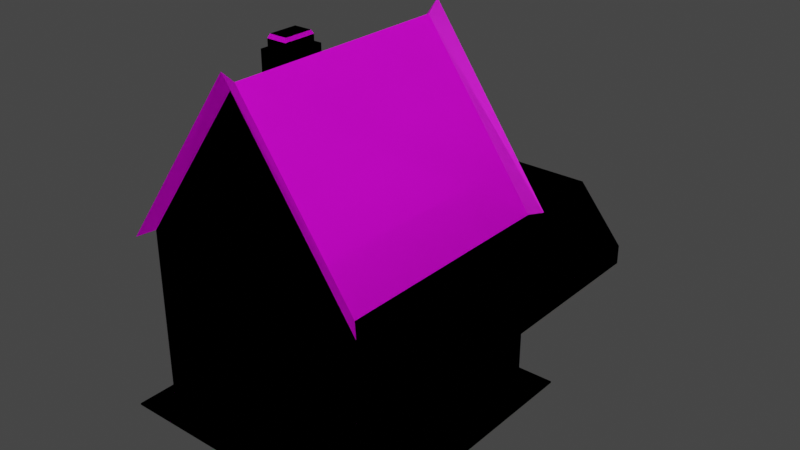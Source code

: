 # Source: Blacksmith_Hoot.blend  (saved by Blender 2.80.75; exported with 4.5.12 LTS)
import bpy
from mathutils import Matrix  # noqa: F401  (used for matrix-valued properties, if any)

bpy.ops.wm.read_factory_settings(use_empty=True)
scene = bpy.context.scene
scene.name = 'Scene'

# ---- collections
col_collection = bpy.data.collections.new('Collection'); scene.collection.children.link(col_collection)

# ---- images (referenced by path relative to the original .blend; pixels are not part of the script)
import os
ASSET_DIR = os.environ.get("B2B_ASSET_DIR", "")  # directory of the original .blend (textures are referenced by path, not embedded)
HERE = os.path.dirname(os.path.abspath(__file__))  # packed textures are extracted next to this script under _unpacked/

def load_image(name, relpath, width, height, colorspace="sRGB"):
    """Load a texture the original file referenced (path relative to the .blend, or extracted next to this script)."""
    p = next((c for c in (os.path.join(HERE, relpath), os.path.join(ASSET_DIR, relpath)) if relpath and os.path.exists(c)), "")
    if p:
        img = bpy.data.images.load(p, check_existing=True)
        img.name = name
    else:  # same state as the original file: an image datablock whose file is absent (Cycles renders it pink)
        img = bpy.data.images.new(name, width, height)
        img.source = "FILE"
        img.filepath = "//" + (relpath or name)
    img.colorspace_settings.name = colorspace
    return img
img_roof_jpg = load_image('Roof.jpg', 'textures/Roof.jpg', 1024, 1024, 'sRGB')
img_walls_png = load_image('Walls.png', 'textures/Walls.png', 1024, 1024, 'sRGB')
img_foundation_jpg = load_image('Foundation.jpg', 'textures/Foundation.jpg', 1024, 1024, 'sRGB')
img_wall_beams_jpg = load_image('Wall Beams.jpg', 'textures/Wall Beams.jpg', 1024, 1024, 'sRGB')
img_window_jpg = load_image('Window.jpg', 'textures/Window.jpg', 1024, 1024, 'sRGB')
img_door_jpg = load_image('Door.jpg', 'textures/Door.jpg', 1024, 1024, 'sRGB')

# ---- materials (node trees are filled in below, after node groups)
mat_roof = bpy.data.materials.new('Roof')
mat_roof.alpha_threshold = 0.0
mat_roof.use_transparent_shadow = False
mat_roof.line_color = (0.0, 0.0, 0.0, 1.0)
mat_walls = bpy.data.materials.new('Walls')
mat_walls.alpha_threshold = 0.0
mat_walls.use_transparent_shadow = False
mat_walls.line_color = (0.0, 0.0, 0.0, 1.0)
mat_foundation = bpy.data.materials.new('Foundation')
mat_foundation.alpha_threshold = 0.0
mat_foundation.use_transparent_shadow = False
mat_foundation.line_color = (0.0, 0.0, 0.0, 1.0)
mat_beams = bpy.data.materials.new('Beams')
mat_beams.alpha_threshold = 0.0
mat_beams.use_transparent_shadow = False
mat_beams.line_color = (0.0, 0.0, 0.0, 1.0)
mat_window = bpy.data.materials.new('Window')
mat_window.alpha_threshold = 0.0
mat_window.use_transparent_shadow = False
mat_window.line_color = (0.0, 0.0, 0.0, 1.0)
mat_door = bpy.data.materials.new('Door')
mat_door.alpha_threshold = 0.0
mat_door.use_transparent_shadow = False
mat_door.line_color = (0.0, 0.0, 0.0, 1.0)

# ---- material node trees
mat_roof.use_nodes = True; mat_roof.node_tree.nodes.clear()
_N = mat_roof.node_tree.nodes; _L = mat_roof.node_tree.links
n0 = _N.new('ShaderNodeOutputMaterial'); n0.name = 'Material Output'; n0.location = (300, 300)
n1 = _N.new('ShaderNodeBsdfPrincipled'); n1.name = 'Principled BSDF'; n1.location = (10, 300)
n1.distribution = 'GGX'
n1.subsurface_method = 'BURLEY'
n1.inputs[2].default_value = 0.4
n1.inputs[3].default_value = 1.45
n1.inputs[27].default_value = (0.0, 0.0, 0.0, 1.0)
n1.inputs[28].default_value = 1.0
n2 = _N.new('ShaderNodeTexImage'); n2.name = 'Image Texture'; n2.location = (-325, 249)
n2.image = img_roof_jpg
_L.new(n1.outputs[0], n0.inputs[0])
_L.new(n2.outputs[0], n1.inputs[0])
n0.is_active_output = True
mat_walls.use_nodes = True; mat_walls.node_tree.nodes.clear()
_N = mat_walls.node_tree.nodes; _L = mat_walls.node_tree.links
n0 = _N.new('ShaderNodeOutputMaterial'); n0.name = 'Material Output'; n0.location = (300, 300)
n1 = _N.new('ShaderNodeBsdfPrincipled'); n1.name = 'Principled BSDF'; n1.location = (10, 300)
n1.distribution = 'GGX'
n1.subsurface_method = 'BURLEY'
n1.inputs[2].default_value = 0.4
n1.inputs[3].default_value = 1.45
n1.inputs[27].default_value = (0.0, 0.0, 0.0, 1.0)
n1.inputs[28].default_value = 1.0
n2 = _N.new('ShaderNodeTexImage'); n2.name = 'Image Texture'; n2.location = (-325, 249)
n2.image = img_walls_png
_L.new(n1.outputs[0], n0.inputs[0])
_L.new(n2.outputs[0], n1.inputs[0])
n0.is_active_output = True
mat_foundation.use_nodes = True; mat_foundation.node_tree.nodes.clear()
_N = mat_foundation.node_tree.nodes; _L = mat_foundation.node_tree.links
n0 = _N.new('ShaderNodeOutputMaterial'); n0.name = 'Material Output'; n0.location = (300, 300)
n1 = _N.new('ShaderNodeBsdfPrincipled'); n1.name = 'Principled BSDF'; n1.location = (10, 300)
n1.distribution = 'GGX'
n1.subsurface_method = 'BURLEY'
n1.inputs[2].default_value = 0.4
n1.inputs[3].default_value = 1.45
n1.inputs[27].default_value = (0.0, 0.0, 0.0, 1.0)
n1.inputs[28].default_value = 1.0
n2 = _N.new('ShaderNodeTexImage'); n2.name = 'Image Texture'; n2.location = (-325, 249)
n2.image = img_foundation_jpg
_L.new(n1.outputs[0], n0.inputs[0])
_L.new(n2.outputs[0], n1.inputs[0])
n0.is_active_output = True
mat_beams.use_nodes = True; mat_beams.node_tree.nodes.clear()
_N = mat_beams.node_tree.nodes; _L = mat_beams.node_tree.links
n0 = _N.new('ShaderNodeOutputMaterial'); n0.name = 'Material Output'; n0.location = (300, 300)
n1 = _N.new('ShaderNodeBsdfPrincipled'); n1.name = 'Principled BSDF'; n1.location = (10, 300)
n1.distribution = 'GGX'
n1.subsurface_method = 'BURLEY'
n1.inputs[2].default_value = 0.4
n1.inputs[3].default_value = 1.45
n1.inputs[27].default_value = (0.0, 0.0, 0.0, 1.0)
n1.inputs[28].default_value = 1.0
n2 = _N.new('ShaderNodeTexImage'); n2.name = 'Image Texture'; n2.location = (-325, 249)
n2.image = img_wall_beams_jpg
_L.new(n1.outputs[0], n0.inputs[0])
_L.new(n2.outputs[0], n1.inputs[0])
n0.is_active_output = True
mat_window.use_nodes = True; mat_window.node_tree.nodes.clear()
_N = mat_window.node_tree.nodes; _L = mat_window.node_tree.links
n0 = _N.new('ShaderNodeOutputMaterial'); n0.name = 'Material Output'; n0.location = (300, 300)
n1 = _N.new('ShaderNodeBsdfPrincipled'); n1.name = 'Principled BSDF'; n1.location = (10, 300)
n1.distribution = 'GGX'
n1.subsurface_method = 'BURLEY'
n1.inputs[2].default_value = 0.4
n1.inputs[3].default_value = 1.45
n1.inputs[27].default_value = (0.0, 0.0, 0.0, 1.0)
n1.inputs[28].default_value = 1.0
n2 = _N.new('ShaderNodeTexImage'); n2.name = 'Image Texture'; n2.location = (-325, 249)
n2.image = img_window_jpg
_L.new(n1.outputs[0], n0.inputs[0])
_L.new(n2.outputs[0], n1.inputs[0])
n0.is_active_output = True
mat_door.use_nodes = True; mat_door.node_tree.nodes.clear()
_N = mat_door.node_tree.nodes; _L = mat_door.node_tree.links
n0 = _N.new('ShaderNodeOutputMaterial'); n0.name = 'Material Output'; n0.location = (300, 300)
n1 = _N.new('ShaderNodeBsdfPrincipled'); n1.name = 'Principled BSDF'; n1.location = (10, 300)
n1.distribution = 'GGX'
n1.subsurface_method = 'BURLEY'
n1.inputs[2].default_value = 0.4
n1.inputs[3].default_value = 1.45
n1.inputs[27].default_value = (0.0, 0.0, 0.0, 1.0)
n1.inputs[28].default_value = 1.0
n2 = _N.new('ShaderNodeTexImage'); n2.name = 'Image Texture'; n2.location = (-325, 249)
n2.image = img_door_jpg
_L.new(n1.outputs[0], n0.inputs[0])
_L.new(n2.outputs[0], n1.inputs[0])
n0.is_active_output = True

# ---- world
world_world = bpy.data.worlds.new('World'); scene.world = world_world
world_world.use_nodes = True; world_world.node_tree.nodes.clear()
_N = world_world.node_tree.nodes; _L = world_world.node_tree.links
n0 = _N.new('ShaderNodeOutputWorld'); n0.name = 'World Output'; n0.location = (300, 300)
n1 = _N.new('ShaderNodeBackground'); n1.name = 'Background'; n1.location = (10, 300)
n1.inputs[0].default_value = (0.05088, 0.05088, 0.05088, 1.0)
_L.new(n1.outputs[0], n0.inputs[0])
n0.is_active_output = True
world_world.color = (0.05088, 0.05088, 0.05088)
world_world.use_sun_shadow = False
world_world.sun_shadow_jitter_overblur = 0.0

# ---- meshes
me_cube_000 = bpy.data.meshes.new('Cube.000')
me_cube_000.from_pydata([(-0.8361, 0.8361, 220.0), (-0.8361, -0.8361, 220.0), (0.8361, -0.8361, 220.0), (0.0, 0.8361, 415.0), (0.0, -0.8361, 415.0), (0.8361, 0.8361, 220.0), (-0.8361, 0.8361, 220.0), (-0.8361, -0.8361, 220.0), (0.8361, -0.8361, 220.0), (0.0, 0.8361, 415.0), (0.0, -0.8361, 415.0), (0.8361, 0.8361, 220.0)], [], [(3, 4, 1, 0), (5, 2, 4, 3), (9, 6, 7, 10), (11, 9, 10, 8)])
_uv = me_cube_000.uv_layers.new(name='UVMap')
_uv.uv.foreach_set('vector', [9.45e-06, 1.0, 0.998, 0.9938, 0.998, -0.006049, 9.451e-06, 0.000125, 0.9953, 0.003826, 9.45e-06, 0.0001251, 9.45e-06, 1.0, 0.9953, 1.004, 9.45e-06, 1.0, 9.451e-06, 0.000125, 0.998, -0.006049, 0.998, 0.9938, 0.9953, 0.003826, 0.9953, 1.004, 9.45e-06, 1.0, 9.45e-06, 0.0001251])
me_cube_000.materials.append(mat_roof)
me_cube_000.use_remesh_preserve_volume = False
me_cube_000.use_remesh_preserve_attributes = False
me_cube_000.use_mirror_vertex_groups = False
me_cube_000.update()
me_cube_001 = bpy.data.meshes.new('Cube.001')
me_cube_001.from_pydata([(-0.8361, -0.8361, 1.0), (-0.8361, 0.8361, 1.0), (0.8361, -0.8361, 1.0), (0.8361, 0.8361, 1.0), (-0.8361, -0.8361, 200.0), (0.8361, -0.8361, 200.0), (-0.8361, 0.8361, 200.0), (-0.8361, 0.8361, 220.0), (-0.8361, -0.8361, 220.0), (0.8361, -0.8361, 220.0), (0.0, 0.8361, 200.0), (0.0, 0.8361, 415.0), (0.0, -0.8361, 415.0), (0.8361, 0.8361, 200.0), (0.8361, 0.8361, 220.0), (0.8361, 0.0, 200.0), (-0.8361, -0.8361, 171.6), (-0.8361, -0.4181, 86.28), (-0.8361, -0.8361, 86.28), (-0.8361, -0.4181, 171.6), (-0.8361, -0.6271, 86.28), (-0.8361, 0.6271, 171.6), (-0.8361, -0.6271, 171.6), (-0.8361, 0.03863, 171.6), (-0.8361, -0.03863, 86.28), (-0.8361, 0.03863, 86.28), (-0.8361, 0.4181, 171.6), (-0.8361, 0.4181, 86.28), (-0.8361, 0.6271, 86.28), (-0.8361, -0.03863, 171.6), (0.8361, 0.1493, 1.0), (0.8361, 0.1493, 135.9), (0.8361, 0.7037, 1.0), (0.8361, 0.7037, 135.9), (-0.8361, -0.8361, 1.0), (-0.8361, 0.8361, 1.0), (0.8361, -0.8361, 1.0), (0.8361, 0.8361, 1.0), (-0.8361, -0.8361, 200.0), (0.8361, -0.8361, 200.0), (-0.8361, 0.8361, 200.0), (-0.8361, 0.8361, 220.0), (-0.8361, -0.8361, 220.0), (0.8361, -0.8361, 220.0), (0.0, 0.8361, 200.0), (0.0, 0.8361, 415.0), (0.0, -0.8361, 415.0), (0.8361, 0.8361, 200.0), (0.8361, 0.8361, 220.0), (0.8361, 0.0, 200.0), (-0.8361, -0.8361, 171.6), (-0.8361, -0.4181, 86.28), (-0.8361, -0.8361, 86.28), (-0.8361, -0.4181, 171.6), (-0.8361, -0.6271, 86.28), (-0.8361, 0.6271, 171.6), (-0.8361, -0.6271, 171.6), (-0.8361, 0.03863, 171.6), (-0.8361, -0.03863, 86.28), (-0.8361, 0.03863, 86.28), (-0.8361, 0.4181, 171.6), (-0.8361, 0.4181, 86.28), (-0.8361, 0.6271, 86.28), (-0.8361, -0.03863, 171.6), (0.8361, 0.1493, 1.0), (0.8361, 0.1493, 135.9), (0.8361, 0.7037, 1.0), (0.8361, 0.7037, 135.9)], [], [(3, 13, 10, 6, 1), (7, 14, 11), (9, 8, 12), (0, 18, 16, 4, 5, 2), (20, 22, 16, 18), (21, 28, 27, 25, 24, 17, 20, 18, 0, 1, 6, 4, 16, 22, 19, 29, 23, 26), (2, 5, 15, 13, 3, 32, 33, 31, 30), (37, 35, 40, 44, 47), (41, 45, 48), (43, 46, 42), (34, 36, 39, 38, 50, 52), (54, 52, 50, 56), (55, 60, 57, 63, 53, 56, 50, 38, 40, 35, 34, 52, 54, 51, 58, 59, 61, 62), (36, 64, 65, 67, 66, 37, 47, 49, 39)])
_uv = me_cube_001.uv_layers.new(name='UVMap')
_uv.uv.foreach_set('vector', [-0.005201, -0.001099, -0.002585, 0.9999, 0.4981, 0.9988, 0.9999, 0.995, 1.004, -0.003017, 1.002, -0.00194, 1.321e-05, -0.003818, 0.494, 1.004, 1.003, -0.001307, 1.317e-05, 1.323e-05, 0.4899, 1.006, -0.006707, 0.003174, -0.006707, 0.4317, -0.006707, 0.8603, -0.006707, 1.003, 0.9957, 1.001, 0.9957, 0.0007132, 0.8439, 0.4555, 0.8455, 0.8631, 0.9992, 0.8642, 1.001, 0.4553, 0.1427, 0.8596, 0.1431, 0.4584, 0.2414, 0.4574, 0.4519, 0.4582, 0.4962, 0.4568, 0.7215, 0.4571, 0.8439, 0.4555, 1.001, 0.4553, 1.0, 0.0, 0.004922, -0.003627, -3.816e-05, 0.9997, 0.9949, 0.9961, 0.9992, 0.8642, 0.8455, 0.8631, 0.7182, 0.8632, 0.5012, 0.8639, 0.4584, 0.8631, 0.2575, 0.8617, 0.0, 0.0005185, -0.004785, 0.9969, 0.4915, 0.9985, 0.9767, 1.0, 1.0, 0.0, 0.9194, 0.001231, 0.9056, 0.6864, 0.5798, 0.6872, 0.5848, 0.006346, -0.005201, -0.001099, 1.004, -0.003017, 0.9999, 0.995, 0.4981, 0.9988, -0.002585, 0.9999, 1.002, -0.00194, 0.494, 1.004, 1.321e-05, -0.003818, 1.003, -0.001307, 0.4899, 1.006, 1.317e-05, 1.323e-05, -0.006707, 0.003174, 0.9957, 0.0007132, 0.9957, 1.001, -0.006707, 1.003, -0.006707, 0.8603, -0.006707, 0.4317, 0.8439, 0.4555, 1.001, 0.4553, 0.9992, 0.8642, 0.8455, 0.8631, 0.1427, 0.8596, 0.2575, 0.8617, 0.4584, 0.8631, 0.5012, 0.8639, 0.7182, 0.8632, 0.8455, 0.8631, 0.9992, 0.8642, 0.9949, 0.9961, -3.816e-05, 0.9997, 0.004922, -0.003627, 1.0, 0.0, 1.001, 0.4553, 0.8439, 0.4555, 0.7215, 0.4571, 0.4962, 0.4568, 0.4519, 0.4582, 0.2414, 0.4574, 0.1431, 0.4584, 0.0, 0.0005185, 0.5848, 0.006346, 0.5798, 0.6872, 0.9056, 0.6864, 0.9194, 0.001231, 1.0, 0.0, 0.9767, 1.0, 0.4915, 0.9985, -0.004785, 0.9969])
me_cube_001.materials.append(mat_walls)
me_cube_001.use_remesh_preserve_volume = False
me_cube_001.use_remesh_preserve_attributes = False
me_cube_001.use_mirror_vertex_groups = False
me_cube_001.update()
me_cube_013 = bpy.data.meshes.new('Cube.013')
me_cube_013.from_pydata([(-0.8361, -0.8361, 1.0), (-0.8361, 0.8361, 1.0), (1.0, -1.0, -1.0), (0.8361, -0.8361, 1.0), (1.0, 1.0, -1.0), (0.8361, 0.8361, 1.0), (-1.0, -1.0, 1.0), (1.0, -1.0, 1.0), (0.8361, 0.1493, 1.0), (0.8361, 0.7037, 1.0), (-1.0, -1.0, -1.0), (-1.0, 1.0, -1.0), (-1.0, 1.0, 1.0), (1.0, 1.0, 1.0), (0.8361, 0.8361, 200.0), (0.8361, 0.8361, 220.0), (-0.8361, -0.8361, 1.0), (-0.8361, 0.8361, 1.0), (1.0, -1.0, -1.0), (0.8361, -0.8361, 1.0), (1.0, 1.0, -1.0), (0.8361, 0.8361, 1.0), (-1.0, -1.0, 1.0), (1.0, -1.0, 1.0), (0.8361, 0.1493, 1.0), (0.8361, 0.7037, 1.0), (-1.0, -1.0, -1.0), (-1.0, 1.0, -1.0), (-1.0, 1.0, 1.0), (1.0, 1.0, 1.0), (0.8361, 0.8361, 200.0), (0.8361, 0.8361, 220.0), (0.8361, -0.8361, 200.0), (-0.8361, 0.8361, 200.0), (-0.8361, 0.8361, 220.0), (0.8361, -0.8361, 220.0), (1.5, -0.8361, 200.0), (1.5, -0.8361, 220.0), (0.8361, 1.5, 220.0), (0.0, 0.8361, 200.0), (-0.8361, 1.5, 220.0), (-0.8361, 1.5, 200.0), (0.8361, 0.8361, 200.0), (1.5, 0.8361, 220.0), (1.5, 0.8361, 200.0), (0.8361, 0.8361, 220.0), (0.8361, 1.5, 200.0), (0.8361, 0.0, 200.0), (0.8361, -0.8361, 200.0), (-0.8361, 0.8361, 200.0), (-0.8361, 0.8361, 220.0), (0.8361, -0.8361, 220.0), (1.5, -0.8361, 200.0), (1.5, -0.8361, 220.0), (0.8361, 1.5, 220.0), (0.0, 0.8361, 200.0), (-0.8361, 1.5, 220.0), (-0.8361, 1.5, 200.0), (0.8361, 0.8361, 200.0), (1.5, 0.8361, 220.0), (1.5, 0.8361, 200.0), (0.8361, 0.8361, 220.0), (0.8361, 1.5, 200.0), (0.8361, 0.0, 200.0), (-0.4655, -0.1424, 401.6), (-0.4655, 0.1036, 401.6), (-0.3118, -0.1424, 401.6), (-0.3118, 0.1036, 401.6), (-0.4565, 0.08917, 416.3), (-0.4655, 0.1036, 411.8), (-0.3208, 0.08917, 416.3), (-0.3118, 0.1036, 411.8), (-0.3208, -0.128, 416.3), (-0.3118, -0.1424, 411.8), (-0.4565, -0.128, 416.3), (-0.4655, -0.1424, 411.8), (-0.4655, -0.1424, 401.6), (-0.4655, 0.1036, 401.6), (-0.3118, -0.1424, 401.6), (-0.3118, 0.1036, 401.6), (-0.4565, 0.08917, 416.3), (-0.4655, 0.1036, 411.8), (-0.3208, 0.08917, 416.3), (-0.3118, 0.1036, 411.8), (-0.3208, -0.128, 416.3), (-0.3118, -0.1424, 411.8), (-0.4565, -0.128, 416.3), (-0.4655, -0.1424, 411.8)], [(15, 14), (31, 30)], [(3, 7, 6, 0), (0, 6, 12, 1), (1, 12, 13, 5), (5, 13, 7, 3, 8, 9), (11, 10, 2, 4), (10, 11, 12, 6), (11, 4, 13, 12), (4, 2, 7, 13), (2, 10, 6, 7), (19, 16, 22, 23), (16, 17, 28, 22), (17, 21, 29, 28), (21, 25, 24, 19, 23, 29), (27, 20, 18, 26), (26, 22, 28, 27), (27, 28, 29, 20), (20, 29, 23, 18), (18, 23, 22, 26), (46, 38, 40, 41), (36, 37, 43, 44), (35, 37, 36, 32), (45, 43, 37, 35), (32, 36, 44, 42, 47), (34, 40, 38, 45), (33, 41, 40, 34), (42, 46, 41, 33, 39), (38, 46, 44, 43), (45, 38, 43), (46, 42, 44), (62, 57, 56, 54), (52, 60, 59, 53), (51, 48, 52, 53), (61, 51, 53, 59), (48, 63, 58, 60, 52), (50, 61, 54, 56), (49, 50, 56, 57), (58, 55, 49, 57, 62), (54, 59, 60, 62), (61, 59, 54), (62, 60, 58), (67, 71, 69, 65), (64, 75, 73, 66), (65, 69, 75, 64), (74, 75, 69, 68), (70, 71, 73, 72), (68, 70, 72, 74), (68, 69, 71, 70), (72, 73, 75, 74), (66, 73, 71, 67), (79, 77, 81, 83), (76, 78, 85, 87), (77, 76, 87, 81), (86, 80, 81, 87), (82, 84, 85, 83), (80, 86, 84, 82), (80, 82, 83, 81), (84, 86, 87, 85), (78, 79, 83, 85)])
_uv = me_cube_013.uv_layers.new(name='UVMap')
_uv.uv.foreach_set('vector', [2.874e-05, 0.918, 0.08196, 1.0, 0.08196, 2.862e-05, 2.862e-05, 0.08196, 0.08196, 0.08196, 2.877e-05, 2.862e-05, 2.862e-05, 1.0, 0.08196, 0.918, 0.08196, 0.08196, 2.877e-05, 2.862e-05, 2.862e-05, 1.0, 0.08196, 0.918, 0.08196, 0.08196, 2.871e-05, 2.862e-05, 2.862e-05, 1.0, 0.08196, 0.918, 0.08196, 0.4253, 0.08196, 0.1482, 0.001517, 0.9921, 0.001517, -0.007898, 1.002, -0.007898, 1.002, 0.9921, -0.007898, -0.1667, 0.9921, -0.1667, 0.9921, 0.8333, -0.007898, 0.8333, 0.001517, -0.1667, 1.002, -0.1667, 1.002, 0.8333, 0.001517, 0.8333, 0.9921, -0.1667, -0.007898, -0.1667, -0.007898, 0.8333, 0.9921, 0.8333, 1.002, -0.1667, 0.001517, -0.1667, 0.001517, 0.8333, 1.002, 0.8333, 2.874e-05, 0.918, 2.862e-05, 0.08196, 0.08196, 2.862e-05, 0.08196, 1.0, 0.08196, 0.08196, 0.08196, 0.918, 2.862e-05, 1.0, 2.877e-05, 2.862e-05, 0.08196, 0.08196, 0.08196, 0.918, 2.862e-05, 1.0, 2.877e-05, 2.862e-05, 0.08196, 0.08196, 0.08196, 0.1482, 0.08196, 0.4253, 0.08196, 0.918, 2.862e-05, 1.0, 2.871e-05, 2.862e-05, 0.001517, 0.9921, 1.002, 0.9921, 1.002, -0.007898, 0.001517, -0.007898, -0.007898, -0.1667, -0.007898, 0.8333, 0.9921, 0.8333, 0.9921, -0.1667, 0.001517, -0.1667, 0.001517, 0.8333, 1.002, 0.8333, 1.002, -0.1667, 0.9921, -0.1667, 0.9921, 0.8333, -0.007898, 0.8333, -0.007898, -0.1667, 1.002, -0.1667, 1.002, 0.8333, 0.001517, 0.8333, 0.001517, -0.1667, 0.1509, 0.1315, 0.1468, 0.2672, 1.0, 0.1446, 0.9963, 0.0, 0.2402, 0.9179, 0.2383, 1.0, 0.0, 0.5881, 0.004417, 0.4752, 0.424, 0.9853, 0.2383, 1.0, 0.2402, 0.9179, 0.425, 0.9019, 0.2589, 0.5577, 0.0, 0.5881, 0.2383, 1.0, 0.424, 0.9853, 0.425, 0.9019, 0.2402, 0.9179, 0.004417, 0.4752, 0.2615, 0.4425, 0.3574, 0.7121, 0.9668, 0.4747, 1.0, 0.1446, 0.1468, 0.2672, 0.2589, 0.5577, 0.964, 0.3531, 0.9963, 0.0, 1.0, 0.1446, 0.9668, 0.4747, 0.2615, 0.4425, 0.1509, 0.1315, 0.9963, 0.0, 0.964, 0.3531, 0.6024, 0.3991, 0.1468, 0.2672, 0.1509, 0.1315, 0.004417, 0.4752, 0.0, 0.5881, 0.2589, 0.5577, 0.1468, 0.2672, 0.0, 0.5881, 0.1509, 0.1315, 0.2615, 0.4425, 0.004417, 0.4752, 0.1509, 0.1315, 0.9963, 0.0, 1.0, 0.1446, 0.1468, 0.2672, 0.2402, 0.9179, 0.004417, 0.4752, 0.0, 0.5881, 0.2383, 1.0, 0.424, 0.9853, 0.425, 0.9019, 0.2402, 0.9179, 0.2383, 1.0, 0.2589, 0.5577, 0.424, 0.9853, 0.2383, 1.0, 0.0, 0.5881, 0.425, 0.9019, 0.3574, 0.7121, 0.2615, 0.4425, 0.004417, 0.4752, 0.2402, 0.9179, 0.9668, 0.4747, 0.2589, 0.5577, 0.1468, 0.2672, 1.0, 0.1446, 0.964, 0.3531, 0.9668, 0.4747, 1.0, 0.1446, 0.9963, 0.0, 0.2615, 0.4425, 0.6024, 0.3991, 0.964, 0.3531, 0.9963, 0.0, 0.1509, 0.1315, 0.1468, 0.2672, 0.0, 0.5881, 0.004417, 0.4752, 0.1509, 0.1315, 0.2589, 0.5577, 0.0, 0.5881, 0.1468, 0.2672, 0.1509, 0.1315, 0.004417, 0.4752, 0.2615, 0.4425, 1.0, 0.4495, 0.9793, 0.7158, 0.6115, 0.9138, 0.641, 0.6507, 0.04812, 0.2295, 0.0, 0.4987, 0.3721, 0.2721, 0.4114, 0.0, 0.641, 0.6507, 0.6115, 0.9138, 0.0, 0.4987, 0.04812, 0.2295, 0.0379, 0.6349, 0.0, 0.4987, 0.6115, 0.9138, 0.5851, 1.0, 0.9136, 0.8253, 0.9793, 0.7158, 0.3721, 0.2721, 0.3698, 0.4377, 0.5851, 1.0, 0.9136, 0.8253, 0.3698, 0.4377, 0.0379, 0.6349, 0.5851, 1.0, 0.6115, 0.9138, 0.9793, 0.7158, 0.9136, 0.8253, 0.3698, 0.4377, 0.3721, 0.2721, 0.0, 0.4987, 0.0379, 0.6349, 0.4114, 0.0, 0.3721, 0.2721, 0.9793, 0.7158, 1.0, 0.4495, 1.0, 0.4495, 0.641, 0.6507, 0.6115, 0.9138, 0.9793, 0.7158, 0.04812, 0.2295, 0.4114, 0.0, 0.3721, 0.2721, 0.0, 0.4987, 0.641, 0.6507, 0.04812, 0.2295, 0.0, 0.4987, 0.6115, 0.9138, 0.0379, 0.6349, 0.5851, 1.0, 0.6115, 0.9138, 0.0, 0.4987, 0.9136, 0.8253, 0.3698, 0.4377, 0.3721, 0.2721, 0.9793, 0.7158, 0.5851, 1.0, 0.0379, 0.6349, 0.3698, 0.4377, 0.9136, 0.8253, 0.5851, 1.0, 0.9136, 0.8253, 0.9793, 0.7158, 0.6115, 0.9138, 0.3698, 0.4377, 0.0379, 0.6349, 0.0, 0.4987, 0.3721, 0.2721, 0.4114, 0.0, 1.0, 0.4495, 0.9793, 0.7158, 0.3721, 0.2721])
me_cube_013.materials.append(mat_foundation)
me_cube_013.use_remesh_preserve_volume = False
me_cube_013.use_remesh_preserve_attributes = False
me_cube_013.use_mirror_vertex_groups = False
me_cube_013.update()
me_cube_015 = bpy.data.meshes.new('Cube.015')
me_cube_015.from_pydata([(-0.8361, -0.8361, 200.0), (0.8361, -0.8361, 200.0), (-0.8361, 0.8361, 200.0), (-0.8361, 0.8361, 220.0), (-0.8361, -0.8361, 220.0), (0.8361, -0.8361, 220.0), (-0.9084, -0.6271, 171.6), (-0.9084, -0.6271, 86.28), (-0.9084, 0.6271, 171.6), (-0.9084, 0.6271, 86.28), (-0.9084, 0.03863, 86.28), (-0.9084, -0.03863, 86.28), (-0.9084, -0.03863, 171.6), (-0.9084, 0.03863, 171.6), (-0.9506, -0.6271, 171.6), (-0.9506, -0.6271, 86.28), (-0.9506, 0.6271, 171.6), (-0.9506, 0.6271, 86.28), (-0.9506, 0.03863, 86.28), (-0.9506, -0.03863, 171.6), (-0.9556, -0.715, 80.31), (-0.9556, 0.4766, 80.31), (-0.9556, 0.715, 80.31), (-0.9556, 0.715, 177.5), (-0.9556, -0.715, 177.5), (-0.8311, 0.4766, 80.31), (-0.8311, 0.715, 80.31), (-0.8311, 0.4766, 177.5), (-0.8311, 0.715, 177.5), (-0.8311, -0.715, 80.31), (-0.8311, -0.4766, 80.31), (-0.8311, -0.715, 177.5), (-0.8311, -0.4766, 177.5), (-0.9556, 0.04405, 80.31), (-0.9556, -0.04405, 80.31), (-0.9556, -0.04405, 177.5), (-0.8311, 0.04405, 80.31), (-0.8311, -0.04405, 80.31), (-0.8311, -0.04405, 177.5), (-0.8311, 0.04405, 177.5), (-0.9506, -0.03863, 86.28), (-0.9506, 0.03863, 171.6), (-0.9556, -0.4766, 80.31), (-0.8361, -0.8361, 200.0), (0.8361, -0.8361, 200.0), (-0.8361, 0.8361, 200.0), (-0.8361, 0.8361, 220.0), (-0.8361, -0.8361, 220.0), (0.8361, -0.8361, 220.0), (-0.9084, -0.6271, 171.6), (-0.9084, -0.6271, 86.28), (-0.9084, 0.6271, 171.6), (-0.9084, 0.6271, 86.28), (-0.9084, 0.03863, 86.28), (-0.9084, -0.03863, 86.28), (-0.9084, -0.03863, 171.6), (-0.9084, 0.03863, 171.6), (-0.9506, -0.6271, 171.6), (-0.9506, -0.6271, 86.28), (-0.9506, 0.6271, 171.6), (-0.9506, 0.6271, 86.28), (-0.9506, 0.03863, 86.28), (-0.9506, -0.03863, 171.6), (-0.9556, -0.715, 80.31), (-0.9556, 0.4766, 80.31), (-0.9556, 0.715, 80.31), (-0.9556, 0.715, 177.5), (-0.9556, -0.715, 177.5), (-0.8311, 0.4766, 80.31), (-0.8311, 0.715, 80.31), (-0.8311, 0.4766, 177.5), (-0.8311, 0.715, 177.5), (-0.8311, -0.715, 80.31), (-0.8311, -0.4766, 80.31), (-0.8311, -0.715, 177.5), (-0.8311, -0.4766, 177.5), (-0.9556, 0.04405, 80.31), (-0.9556, -0.04405, 80.31), (-0.9556, -0.04405, 177.5), (-0.8311, 0.04405, 80.31), (-0.8311, -0.04405, 80.31), (-0.8311, -0.04405, 177.5), (-0.8311, 0.04405, 177.5), (-0.9506, -0.03863, 86.28), (-0.9506, 0.03863, 171.6), (-0.9556, -0.4766, 80.31), (-0.8361, 0.8361, 220.0), (-0.8361, -0.8361, 220.0), (0.8361, -0.8361, 220.0), (0.0, 0.8361, 415.0), (0.0, -0.8361, 415.0), (0.8361, 0.8361, 220.0), (-0.9264, -0.9264, 213.0), (-0.9264, 0.9264, 213.0), (0.9264, 0.9264, 213.0), (0.9264, -0.9264, 213.0), (0.0, 0.9264, 429.0), (0.0, -0.9264, 429.0), (-0.8361, 0.8361, 220.0), (-0.8361, -0.8361, 220.0), (0.8361, -0.8361, 220.0), (0.0, 0.8361, 415.0), (0.0, -0.8361, 415.0), (0.8361, 0.8361, 220.0), (-0.9264, -0.9264, 213.0), (-0.9264, 0.9264, 213.0), (0.9264, 0.9264, 213.0), (0.9264, -0.9264, 213.0), (0.0, 0.9264, 429.0), (0.0, -0.9264, 429.0), (0.8361, 0.1493, 1.0), (0.8361, 0.1493, 135.9), (0.7753, 0.7037, 1.0), (0.7753, 0.1493, 1.0), (0.7753, 0.7037, 135.9), (0.7753, 0.1493, 135.9), (0.8361, 0.7037, 1.0), (0.8361, 0.7037, 135.9), (0.9074, 0.7037, 1.0), (0.9074, 0.1493, 1.0), (0.9074, 0.7037, 135.9), (0.9074, 0.1493, 135.9), (0.8361, 0.1493, 1.0), (0.8361, 0.1493, 135.9), (0.7753, 0.7037, 1.0), (0.7753, 0.1493, 1.0), (0.7753, 0.7037, 135.9), (0.7753, 0.1493, 135.9), (0.8361, 0.7037, 1.0), (0.8361, 0.7037, 135.9), (0.9074, 0.7037, 1.0), (0.9074, 0.1493, 1.0), (0.9074, 0.7037, 135.9), (0.9074, 0.1493, 135.9)], [], [(2, 3, 4, 0), (0, 4, 5, 1), (8, 16, 41, 13), (6, 12, 19, 14), (11, 40, 19, 12), (9, 17, 16, 8), (7, 15, 40, 11), (13, 41, 18, 10), (6, 14, 15, 7), (25, 26, 22, 21, 33, 36), (18, 40, 34, 33, 21, 22, 23, 35, 19, 41, 16, 17), (30, 37, 34, 42, 20, 29), (38, 32, 31, 24, 35, 23, 28, 27, 39), (28, 23, 22, 26), (29, 20, 24, 31), (33, 34, 37, 36), (15, 14, 19, 35, 24, 20, 42, 34, 40), (18, 41, 19, 40), (9, 10, 18, 17), (45, 43, 47, 46), (43, 44, 48, 47), (51, 56, 84, 59), (49, 57, 62, 55), (54, 55, 62, 83), (52, 51, 59, 60), (50, 54, 83, 58), (56, 53, 61, 84), (49, 50, 58, 57), (68, 79, 76, 64, 65, 69), (61, 60, 59, 84, 62, 78, 66, 65, 64, 76, 77, 83), (73, 72, 63, 85, 77, 80), (81, 82, 70, 71, 66, 78, 67, 74, 75), (71, 69, 65, 66), (72, 74, 67, 63), (76, 79, 80, 77), (58, 83, 77, 85, 63, 67, 78, 62, 57), (61, 83, 62, 84), (52, 60, 61, 53), (87, 92, 93, 86), (86, 93, 96, 89), (87, 90, 97, 92), (89, 96, 94, 91), (88, 95, 97, 90), (99, 98, 105, 104), (98, 101, 108, 105), (99, 104, 109, 102), (101, 103, 106, 108), (100, 102, 109, 107), (116, 117, 114, 112), (110, 119, 118, 116), (110, 116, 112, 113), (117, 111, 115, 114), (111, 110, 113, 115), (111, 121, 119, 110), (117, 116, 118, 120), (117, 120, 121, 111), (128, 124, 126, 129), (122, 128, 130, 131), (122, 125, 124, 128), (129, 126, 127, 123), (123, 127, 125, 122), (123, 122, 131, 133), (129, 132, 130, 128), (129, 123, 133, 132)])
_uv = me_cube_015.uv_layers.new(name='UVMap')
_uv.uv.foreach_set('vector', [1.004, 0.9904, 1.007, 0.8564, -0.0006624, 0.8502, -0.003763, 0.9842, 1.007, 0.9938, 1.007, 0.8464, -0.003765, 0.8402, -0.003765, 0.9876, 0.9993, 0.99, 0.9978, 0.8595, -0.002181, 0.8595, -0.0006306, 0.99, 1.002, 0.8449, 0.001577, 0.8449, 0.001577, 0.9956, 1.002, 0.9956, -0.002937, 0.8602, -0.002785, 0.997, 0.997, 0.997, 0.9969, 0.8602, -0.002937, 0.8587, -0.002785, 0.9939, 0.997, 0.9939, 0.9969, 0.8587, 0.9947, 0.9978, 0.9962, 0.8517, -0.003725, 0.8517, -0.005275, 0.9978, 0.997, 0.997, 0.9969, 0.854, -0.002937, 0.854, -0.002785, 0.997, 0.9986, 0.9955, 1.0, 0.854, 0.0001632, 0.854, -0.001235, 0.9955, 0.6438, 0.9959, 0.999, 0.9959, 0.999, 0.8474, 0.6438, 0.8474, -0.0009486, 0.8474, -0.0009487, 0.9959, 0.4575, 0.112, 0.5114, 0.1071, 0.5145, 0.04592, 0.4529, 0.05175, 0.1578, 0.07966, 0.0, 0.09458, 0.004695, 1.0, 0.5146, 0.983, 0.5116, 0.9273, 0.4581, 0.9293, 0.06321, 0.9439, 0.05955, 0.1481, 0.6479, 0.8651, 0.003143, 0.8651, 0.003144, 0.9949, 0.6479, 0.9949, 1.003, 0.9949, 1.003, 0.8651, 0.5308, 0.9893, 0.8333, 0.9893, 1.0, 0.9893, 1.0, 0.8557, 0.5308, 0.8557, 2.951e-05, 0.8557, 3.18e-05, 0.9893, 0.1667, 0.9893, 0.4692, 0.9893, 0.9924, 0.9924, 0.9953, 0.8509, -0.004487, 0.8509, -0.007436, 0.9924, -0.007588, 0.8571, -0.007436, 0.9862, 0.9924, 0.9862, 0.9922, 0.8571, 0.9937, 0.9956, 0.9937, 0.8589, -0.006117, 0.8589, -0.006117, 0.9956, 0.9343, 0.06881, 0.9311, 0.9118, 0.5116, 0.9273, 0.5146, 0.983, 0.9956, 0.967, 1.0, 0.0, 0.824, 0.01664, 0.5145, 0.04592, 0.5114, 0.1071, 0.9984, 0.8555, -0.001268, 0.8555, -0.001557, 0.996, 0.9981, 0.996, 0.9978, 0.8626, -0.002174, 0.8626, -0.002174, 0.9885, 0.9978, 0.9885, 1.004, 0.9904, -0.003763, 0.9842, -0.0006624, 0.8502, 1.007, 0.8564, 1.007, 0.9938, -0.003765, 0.9876, -0.003765, 0.8402, 1.007, 0.8464, 0.9993, 0.99, -0.0006306, 0.99, -0.002181, 0.8595, 0.9978, 0.8595, 1.002, 0.8449, 1.002, 0.9956, 0.001577, 0.9956, 0.001577, 0.8449, -0.002937, 0.8602, 0.9969, 0.8602, 0.997, 0.997, -0.002785, 0.997, -0.002937, 0.8587, 0.9969, 0.8587, 0.997, 0.9939, -0.002785, 0.9939, 0.9947, 0.9978, -0.005275, 0.9978, -0.003725, 0.8517, 0.9962, 0.8517, 0.997, 0.997, -0.002785, 0.997, -0.002937, 0.854, 0.9969, 0.854, 0.9986, 0.9955, -0.001235, 0.9955, 0.0001632, 0.854, 1.0, 0.854, 0.6438, 0.9959, -0.0009487, 0.9959, -0.0009486, 0.8474, 0.6438, 0.8474, 0.999, 0.8474, 0.999, 0.9959, 0.4575, 0.112, 0.05955, 0.1481, 0.06321, 0.9439, 0.4581, 0.9293, 0.5116, 0.9273, 0.5146, 0.983, 0.004695, 1.0, 0.0, 0.09458, 0.1578, 0.07966, 0.4529, 0.05175, 0.5145, 0.04592, 0.5114, 0.1071, 0.6479, 0.8651, 1.003, 0.8651, 1.003, 0.9949, 0.6479, 0.9949, 0.003144, 0.9949, 0.003143, 0.8651, 0.5308, 0.9893, 0.4692, 0.9893, 0.1667, 0.9893, 3.18e-05, 0.9893, 2.951e-05, 0.8557, 0.5308, 0.8557, 1.0, 0.8557, 1.0, 0.9893, 0.8333, 0.9893, 0.9924, 0.9924, -0.007436, 0.9924, -0.004487, 0.8509, 0.9953, 0.8509, -0.007588, 0.8571, 0.9922, 0.8571, 0.9924, 0.9862, -0.007436, 0.9862, 0.9937, 0.9956, -0.006117, 0.9956, -0.006117, 0.8589, 0.9937, 0.8589, 0.9343, 0.06881, 0.5114, 0.1071, 0.5145, 0.04592, 0.824, 0.01664, 1.0, 0.0, 0.9956, 0.967, 0.5146, 0.983, 0.5116, 0.9273, 0.9311, 0.9118, 0.9984, 0.8555, 0.9981, 0.996, -0.001557, 0.996, -0.001268, 0.8555, 0.9978, 0.8626, 0.9978, 0.9885, -0.002174, 0.9885, -0.002174, 0.8626, 0.8854, 0.366, 0.9167, 0.3562, 1.0, 0.0, 0.9446, 0.0569, 0.9446, 0.0569, 1.0, 0.0, 0.4816, 0.9709, 0.4886, 0.9086, 0.8854, 0.366, 0.5735, 0.9552, 0.5768, 1.0, 0.9167, 0.3562, 0.4886, 0.9086, 0.4816, 0.9709, 0.0, 0.06506, 0.06069, 0.1113, 0.2668, 0.3918, 0.2435, 0.3846, 0.5768, 1.0, 0.5735, 0.9552, 0.8854, 0.366, 0.9446, 0.0569, 1.0, 0.0, 0.9167, 0.3562, 0.9446, 0.0569, 0.4886, 0.9086, 0.4816, 0.9709, 1.0, 0.0, 0.8854, 0.366, 0.9167, 0.3562, 0.5768, 1.0, 0.5735, 0.9552, 0.4886, 0.9086, 0.06069, 0.1113, 0.0, 0.06506, 0.4816, 0.9709, 0.2668, 0.3918, 0.5735, 0.9552, 0.5768, 1.0, 0.2435, 0.3846, 0.001972, 0.8653, 1.002, 0.8653, 0.9981, 0.9946, -0.001934, 0.9946, -0.006133, 0.4461, -0.01174, 0.3195, 1.003, 0.319, 1.004, 0.4456, -0.006133, 0.4461, 1.004, 0.4456, 1.004, 0.5779, -0.01105, 0.5784, 1.004, 0.4456, -0.006133, 0.4461, -0.01105, 0.5784, 1.004, 0.5779, 1.002, 0.8653, 0.001972, 0.8653, -0.001934, 0.9946, 0.9981, 0.9946, 1.002, 0.8653, 0.9981, 0.7124, -0.001934, 0.7124, 0.001972, 0.8653, 1.002, 0.8653, 0.001972, 0.8653, -0.001934, 0.7124, 0.9981, 0.7124, 1.004, 0.4456, 1.003, 0.319, -0.01174, 0.3195, -0.006133, 0.4461, 0.001972, 0.8653, -0.001934, 0.9946, 0.9981, 0.9946, 1.002, 0.8653, -0.006133, 0.4461, 1.004, 0.4456, 1.003, 0.319, -0.01174, 0.3195, -0.006133, 0.4461, -0.01105, 0.5784, 1.004, 0.5779, 1.004, 0.4456, 1.004, 0.4456, 1.004, 0.5779, -0.01105, 0.5784, -0.006133, 0.4461, 1.002, 0.8653, 0.9981, 0.9946, -0.001934, 0.9946, 0.001972, 0.8653, 1.002, 0.8653, 0.001972, 0.8653, -0.001934, 0.7124, 0.9981, 0.7124, 1.002, 0.8653, 0.9981, 0.7124, -0.001934, 0.7124, 0.001972, 0.8653, 1.004, 0.4456, -0.006133, 0.4461, -0.01174, 0.3195, 1.003, 0.319])
me_cube_015.materials.append(mat_beams)
me_cube_015.use_remesh_preserve_volume = False
me_cube_015.use_remesh_preserve_attributes = False
me_cube_015.use_mirror_vertex_groups = False
me_cube_015.update()
me_cube_016 = bpy.data.meshes.new('Cube.016')
me_cube_016.from_pydata([(-0.9084, -0.6271, 171.6), (-0.9084, -0.6271, 86.28), (-0.9084, 0.6271, 171.6), (-0.9084, 0.6271, 86.28), (-0.9084, 0.03863, 86.28), (-0.9084, -0.03863, 86.28), (-0.9084, -0.03863, 171.6), (-0.9084, 0.03863, 171.6), (-0.8361, -0.4181, 86.28), (-0.8361, -0.4181, 171.6), (-0.8361, -0.6271, 86.28), (-0.8361, 0.6271, 171.6), (-0.8361, -0.6271, 171.6), (-0.8361, 0.03863, 171.6), (-0.8361, -0.03863, 86.28), (-0.8361, 0.03863, 86.28), (-0.8361, 0.4181, 171.6), (-0.8361, 0.4181, 86.28), (-0.8361, 0.6271, 86.28), (-0.8361, -0.03863, 171.6), (-0.8311, 0.4766, 80.31), (-0.8311, 0.715, 80.31), (-0.8311, 0.4766, 177.5), (-0.8311, 0.715, 177.5), (-0.8311, -0.715, 80.31), (-0.8311, -0.4766, 80.31), (-0.8311, -0.715, 177.5), (-0.8311, -0.4766, 177.5), (-0.8311, 0.04405, 80.31), (-0.8311, -0.04405, 80.31), (-0.8311, -0.04405, 177.5), (-0.8311, 0.04405, 177.5), (-0.9084, -0.6271, 171.6), (-0.9084, -0.6271, 86.28), (-0.9084, 0.6271, 171.6), (-0.9084, 0.6271, 86.28), (-0.9084, 0.03863, 86.28), (-0.9084, -0.03863, 86.28), (-0.9084, -0.03863, 171.6), (-0.9084, 0.03863, 171.6), (-0.8361, -0.4181, 86.28), (-0.8361, -0.4181, 171.6), (-0.8361, -0.6271, 86.28), (-0.8361, 0.6271, 171.6), (-0.8361, -0.6271, 171.6), (-0.8361, 0.03863, 171.6), (-0.8361, -0.03863, 86.28), (-0.8361, 0.03863, 86.28), (-0.8361, 0.4181, 171.6), (-0.8361, 0.4181, 86.28), (-0.8361, 0.6271, 86.28), (-0.8361, -0.03863, 171.6), (-0.8311, 0.4766, 80.31), (-0.8311, 0.715, 80.31), (-0.8311, 0.4766, 177.5), (-0.8311, 0.715, 177.5), (-0.8311, -0.715, 80.31), (-0.8311, -0.4766, 80.31), (-0.8311, -0.715, 177.5), (-0.8311, -0.4766, 177.5), (-0.8311, 0.04405, 80.31), (-0.8311, -0.04405, 80.31), (-0.8311, -0.04405, 177.5), (-0.8311, 0.04405, 177.5)], [], [(5, 6, 0, 1), (3, 2, 7, 4), (11, 23, 21, 18), (19, 30, 31, 13), (12, 26, 27, 9), (8, 25, 24, 10), (10, 24, 26, 12), (13, 31, 22, 16), (9, 27, 30, 19), (18, 21, 20, 17), (14, 29, 25, 8), (15, 28, 29, 14), (16, 22, 23, 11), (17, 20, 28, 15), (37, 33, 32, 38), (35, 36, 39, 34), (43, 50, 53, 55), (51, 45, 63, 62), (44, 41, 59, 58), (40, 42, 56, 57), (42, 44, 58, 56), (45, 48, 54, 63), (41, 51, 62, 59), (50, 49, 52, 53), (46, 40, 57, 61), (47, 46, 61, 60), (48, 43, 55, 54), (49, 47, 60, 52)])
_uv = me_cube_016.uv_layers.new(name='UVMap')
_uv.uv.foreach_set('vector', [0.3612, 0.5464, 0.3612, 0.6226, 0.3054, 0.6226, 0.3054, 0.5464, 0.358, 0.545, 0.3588, 0.6254, 0.2982, 0.6254, 0.2978, 0.5455, 0.8545, 0.5466, 0.8545, 0.5466, 0.8545, 0.5466, 0.8545, 0.5466, 0.8545, 0.6298, 0.8545, 0.6298, 0.8545, 0.6202, 0.8545, 0.6202, 0.8545, 0.7034, 0.8545, 0.7034, 0.8545, 0.6773, 0.8545, 0.6773, 0.8545, 0.6773, 0.8545, 0.6773, 0.8545, 0.7034, 0.8545, 0.7034, 0.8545, 0.7034, 0.8545, 0.7034, 0.8545, 0.7034, 0.8545, 0.7034, 0.8545, 0.6202, 0.8545, 0.6202, 0.8545, 0.5727, 0.8545, 0.5727, 0.8545, 0.6773, 0.8545, 0.6773, 0.8545, 0.6298, 0.8545, 0.6298, 0.8545, 0.5466, 0.8545, 0.5466, 0.8545, 0.5727, 0.8545, 0.5727, 0.8545, 0.6298, 0.8545, 0.6298, 0.8545, 0.6773, 0.8545, 0.6773, 0.8545, 0.6202, 0.8545, 0.6202, 0.8545, 0.6298, 0.8545, 0.6298, 0.8545, 0.5727, 0.8545, 0.5727, 0.8545, 0.5466, 0.8545, 0.5466, 0.8545, 0.5727, 0.8545, 0.5727, 0.8545, 0.6202, 0.8545, 0.6202, 0.3612, 0.5464, 0.3054, 0.5464, 0.3054, 0.6226, 0.3612, 0.6226, 0.358, 0.545, 0.2978, 0.5455, 0.2982, 0.6254, 0.3588, 0.6254, 0.8545, 0.5466, 0.8545, 0.5466, 0.8545, 0.5466, 0.8545, 0.5466, 0.8545, 0.6298, 0.8545, 0.6202, 0.8545, 0.6202, 0.8545, 0.6298, 0.8545, 0.7034, 0.8545, 0.6773, 0.8545, 0.6773, 0.8545, 0.7034, 0.8545, 0.6773, 0.8545, 0.7034, 0.8545, 0.7034, 0.8545, 0.6773, 0.8545, 0.7034, 0.8545, 0.7034, 0.8545, 0.7034, 0.8545, 0.7034, 0.8545, 0.6202, 0.8545, 0.5727, 0.8545, 0.5727, 0.8545, 0.6202, 0.8545, 0.6773, 0.8545, 0.6298, 0.8545, 0.6298, 0.8545, 0.6773, 0.8545, 0.5466, 0.8545, 0.5727, 0.8545, 0.5727, 0.8545, 0.5466, 0.8545, 0.6298, 0.8545, 0.6773, 0.8545, 0.6773, 0.8545, 0.6298, 0.8545, 0.6202, 0.8545, 0.6298, 0.8545, 0.6298, 0.8545, 0.6202, 0.8545, 0.5727, 0.8545, 0.5466, 0.8545, 0.5466, 0.8545, 0.5727, 0.8545, 0.5727, 0.8545, 0.6202, 0.8545, 0.6202, 0.8545, 0.5727])
me_cube_016.materials.append(mat_window)
me_cube_016.use_remesh_preserve_volume = False
me_cube_016.use_remesh_preserve_attributes = False
me_cube_016.use_mirror_vertex_groups = False
me_cube_016.update()
me_cube_017 = bpy.data.meshes.new('Cube.017')
me_cube_017.from_pydata([(0.7753, 0.7037, 1.0), (0.7753, 0.1493, 1.0), (0.7753, 0.7037, 135.9), (0.7753, 0.1493, 135.9), (0.7753, 0.7037, 1.0), (0.7753, 0.1493, 1.0), (0.7753, 0.7037, 135.9), (0.7753, 0.1493, 135.9)], [], [(1, 0, 2, 3), (5, 7, 6, 4)])
_uv = me_cube_017.uv_layers.new(name='UVMap')
_uv.uv.foreach_set('vector', [0.2896, 0.1478, 0.6498, 0.1468, 0.6498, 0.4936, 0.2896, 0.4985, 0.2896, 0.1478, 0.2896, 0.4985, 0.6498, 0.4936, 0.6498, 0.1468])
me_cube_017.materials.append(mat_door)
me_cube_017.use_remesh_preserve_volume = False
me_cube_017.use_remesh_preserve_attributes = False
me_cube_017.use_mirror_vertex_groups = False
me_cube_017.update()
me_cube_020 = bpy.data.meshes.new('Cube.020')
me_cube_020.from_pydata([(-0.4887, -0.1794, 301.6), (-0.4655, -0.1424, 401.6), (-0.4887, 0.1406, 301.6), (-0.4655, 0.1036, 401.6), (-0.2887, -0.1794, 301.6), (-0.3118, -0.1424, 401.6), (-0.2887, 0.1406, 301.6), (-0.3118, 0.1036, 401.6), (-0.4887, 0.1406, 401.6), (-0.2887, 0.1406, 401.6), (-0.2887, -0.1794, 401.6), (-0.4887, -0.1794, 401.6), (-0.4887, -0.1794, 301.6), (-0.4655, -0.1424, 401.6), (-0.4887, 0.1406, 301.6), (-0.4655, 0.1036, 401.6), (-0.2887, -0.1794, 301.6), (-0.3118, -0.1424, 401.6), (-0.2887, 0.1406, 301.6), (-0.3118, 0.1036, 401.6), (-0.4887, 0.1406, 401.6), (-0.2887, 0.1406, 401.6), (-0.2887, -0.1794, 401.6), (-0.4887, -0.1794, 401.6)], [], [(2, 6, 9, 8), (0, 2, 8, 11), (4, 0, 11, 10), (6, 4, 10, 9), (1, 11, 8, 9, 10, 5, 7, 3), (5, 10, 11, 1), (2, 0, 4, 6), (14, 20, 21, 18), (12, 23, 20, 14), (16, 22, 23, 12), (18, 21, 22, 16), (13, 15, 19, 17, 22, 21, 20, 23), (17, 13, 23, 22), (14, 18, 16, 12)])
_uv = me_cube_020.uv_layers.new(name='UVMap')
_uv.uv.foreach_set('vector', [0.9941, -0.003087, 1.321e-05, 0.0001636, 1.321e-05, 1.0, 0.9941, 0.9967, 1.006, 1.321e-05, 1.321e-05, 0.0001603, 1.321e-05, 1.0, 1.006, 0.9998, 0.9972, -0.003087, 1.321e-05, 0.0001636, 1.321e-05, 1.0, 0.9972, 0.9967, 0.9972, 1.321e-05, 1.321e-05, 0.0001603, 1.321e-05, 1.0, 0.9972, 0.9998, 0.4186, 0.885, 0.3943, 1.0, 1.0, 0.373, 0.6054, 0.0, 0.0, 0.63, 0.1155, 0.6003, 0.5808, 0.1164, 0.8841, 0.4028, 0.1155, 0.6003, 0.0, 0.63, 0.3943, 1.0, 0.4186, 0.885, 0.9985, 1.002, 0.9985, 0.001752, 0.001507, 0.001752, 0.001507, 1.002, 0.9941, -0.003087, 0.9941, 0.9967, 1.321e-05, 1.0, 1.321e-05, 0.0001636, 1.006, 1.321e-05, 1.006, 0.9998, 1.321e-05, 1.0, 1.321e-05, 0.0001603, 0.9972, -0.003087, 0.9972, 0.9967, 1.321e-05, 1.0, 1.321e-05, 0.0001636, 0.9972, 1.321e-05, 0.9972, 0.9998, 1.321e-05, 1.0, 1.321e-05, 0.0001603, 0.4186, 0.885, 0.8841, 0.4028, 0.5808, 0.1164, 0.1155, 0.6003, 0.0, 0.63, 0.6054, 0.0, 1.0, 0.373, 0.3943, 1.0, 0.1155, 0.6003, 0.4186, 0.885, 0.3943, 1.0, 0.0, 0.63, 0.9985, 1.002, 0.001507, 1.002, 0.001507, 0.001752, 0.9985, 0.001752])
me_cube_020.materials.append(mat_walls)
me_cube_020.use_remesh_preserve_volume = False
me_cube_020.use_remesh_preserve_attributes = False
me_cube_020.use_mirror_vertex_groups = False
me_cube_020.update()

# ---- objects
ob_roof = bpy.data.objects.new('Roof', me_cube_000)
ob_walls = bpy.data.objects.new('Walls', me_cube_001)
ob_foundation = bpy.data.objects.new('Foundation', me_cube_013)
ob_beams = bpy.data.objects.new('Beams', me_cube_015)
ob_windows = bpy.data.objects.new('Windows', me_cube_016)
ob_door = bpy.data.objects.new('Door', me_cube_017)
ob_chimney = bpy.data.objects.new('Chimney', me_cube_020)

# ---- transforms, parenting, visibility, modifiers, constraints
ob_roof.location = (0.0, 0.0, 0.3)
ob_roof.scale = (25.0, 25.0, 0.15)
ob_roof.lineart.crease_threshold = 0.0
ob_walls.location = (0.0, 0.0, 0.3)
ob_walls.scale = (25.0, 25.0, 0.15)
ob_walls.lineart.crease_threshold = 0.0
ob_foundation.location = (0.0, 0.0, 0.3)
ob_foundation.scale = (25.0, 25.0, 0.15)
ob_foundation.lineart.crease_threshold = 0.0
ob_beams.location = (0.0, 0.0, 0.3)
ob_beams.scale = (25.0, 25.0, 0.15)
ob_beams.lineart.crease_threshold = 0.0
ob_windows.location = (0.0, 0.0, 0.3)
ob_windows.scale = (25.0, 25.0, 0.15)
ob_windows.lineart.crease_threshold = 0.0
ob_door.location = (0.0, 0.0, 0.3)
ob_door.scale = (25.0, 25.0, 0.15)
ob_door.lineart.crease_threshold = 0.0
ob_chimney.location = (0.0, 0.0, 0.3)
ob_chimney.scale = (25.0, 25.0, 0.15)
ob_chimney.lineart.crease_threshold = 0.0

# ---- collection membership
col_collection.objects.link(ob_roof)
col_collection.objects.link(ob_walls)
col_collection.objects.link(ob_foundation)
col_collection.objects.link(ob_beams)
col_collection.objects.link(ob_windows)
col_collection.objects.link(ob_door)
col_collection.objects.link(ob_chimney)

# ---- scene / render settings (as saved in the file)
scene.frame_start = 1; scene.frame_end = 250; scene.frame_set(1)
scene.render.engine = 'BLENDER_EEVEE_NEXT'
scene.cycles.use_denoising = False
scene.cycles.samples = 128
scene.cycles.sampling_pattern = 'TABULATED_SOBOL'
scene.cycles.use_adaptive_sampling = False
scene.cycles.use_light_tree = False
scene.view_settings.view_transform = 'Filmic'
bpy.context.view_layer.update()

# ---- added for rendering (the .blend has no active camera and no usable light): camera, sun
cam_auto = bpy.data.cameras.new('AutoCamera')
cam_auto.lens = 50.0
cam_auto.sensor_width = 36.0
cam_auto.clip_end = 1776.7
ob_auto_camera = bpy.data.objects.new('AutoCamera', cam_auto)
scene.collection.objects.link(ob_auto_camera)
ob_auto_camera.location = (107.487, -115.234, 113.388)
ob_auto_camera.rotation_euler = (1.09748, -7.21219e-08, 0.694738)
scene.camera = ob_auto_camera
light_auto_sun = bpy.data.lights.new('AutoSun', 'SUN')
light_auto_sun.energy = 3.0
light_auto_sun.angle = 0.0523599
ob_auto_sun = bpy.data.objects.new('AutoSun', light_auto_sun)
scene.collection.objects.link(ob_auto_sun)
ob_auto_sun.rotation_euler = (0.872665, 0.174533, 0.523599)
bpy.context.view_layer.update()
